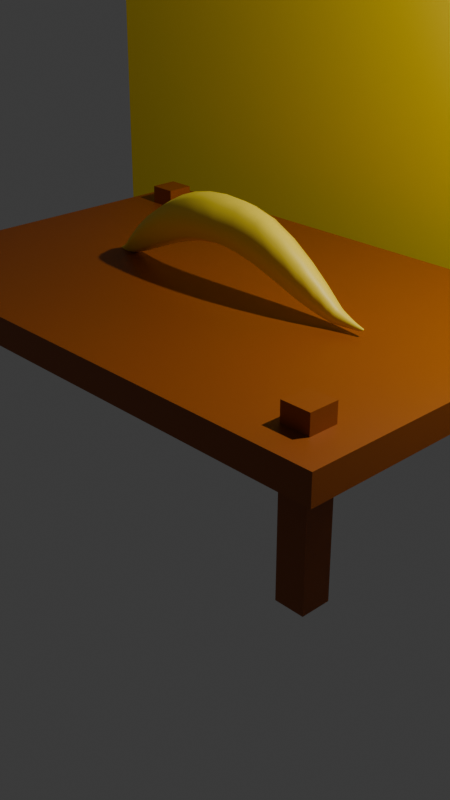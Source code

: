 # Source: banana_escape.blend  (saved by Blender 5.0.119; exported with 4.5.12 LTS)
import bpy
from mathutils import Matrix  # noqa: F401  (used for matrix-valued properties, if any)

bpy.ops.wm.read_factory_settings(use_empty=True)
scene = bpy.context.scene
scene.name = 'Scene'

# ---- collections
col_collection = bpy.data.collections.new('Collection'); scene.collection.children.link(col_collection)
col_table = bpy.data.collections.new('Table'); scene.collection.children.link(col_table)

# ---- materials (node trees are filled in below, after node groups)
mat_banana_material = bpy.data.materials.new('Banana_material')
mat_wall_light = bpy.data.materials.new('Wall_light')
mat_table_brown = bpy.data.materials.new('Table_brown')

# ---- material node trees
mat_banana_material.use_nodes = True; mat_banana_material.node_tree.nodes.clear()
_N = mat_banana_material.node_tree.nodes; _L = mat_banana_material.node_tree.links
n0 = _N.new('ShaderNodeBsdfPrincipled'); n0.name = 'Principled BSDF'; n0.location = (-200, 100)
n0.inputs[0].default_value = (1.0, 0.7529, 0.0356, 1.0)
n1 = _N.new('ShaderNodeOutputMaterial'); n1.name = 'Material Output'; n1.location = (200, 100)
_L.new(n0.outputs[0], n1.inputs[0])
n1.is_active_output = True
mat_wall_light.use_nodes = True; mat_wall_light.node_tree.nodes.clear()
_N = mat_wall_light.node_tree.nodes; _L = mat_wall_light.node_tree.links
n0 = _N.new('ShaderNodeBsdfPrincipled'); n0.name = 'Principled BSDF'; n0.location = (-200, 100)
n0.inputs[0].default_value = (1.0, 0.7231, 0.0, 1.0)
n1 = _N.new('ShaderNodeOutputMaterial'); n1.name = 'Material Output'; n1.location = (200, 100)
_L.new(n0.outputs[0], n1.inputs[0])
n1.is_active_output = True
mat_table_brown.use_nodes = True; mat_table_brown.node_tree.nodes.clear()
_N = mat_table_brown.node_tree.nodes; _L = mat_table_brown.node_tree.links
n0 = _N.new('ShaderNodeBsdfPrincipled'); n0.name = 'Principled BSDF'; n0.location = (-200, 100)
n0.inputs[0].default_value = (0.305, 0.07036, 0.0, 1.0)
n1 = _N.new('ShaderNodeOutputMaterial'); n1.name = 'Material Output'; n1.location = (200, 100)
_L.new(n0.outputs[0], n1.inputs[0])
n1.is_active_output = True

# ---- world
world_world = bpy.data.worlds.new('World'); scene.world = world_world
world_world.use_nodes = True; world_world.node_tree.nodes.clear()
_N = world_world.node_tree.nodes; _L = world_world.node_tree.links
n0 = _N.new('ShaderNodeOutputWorld'); n0.name = 'World Output'; n0.location = (200, 100)
n1 = _N.new('ShaderNodeBackground'); n1.name = 'Background'; n1.location = (-200, 100)
n1.inputs[0].default_value = (0.05088, 0.05088, 0.05088, 1.0)
_L.new(n1.outputs[0], n0.inputs[0])
n0.is_active_output = True
world_world.color = (0.05088, 0.05088, 0.05088)
world_world.sun_shadow_jitter_overblur = 0.0

# ---- cameras
cam_camera = bpy.data.cameras.new('Camera')
cam_camera.clip_end = 100.0
cam_camera.ortho_scale = 7.314

# ---- lights
light_light = bpy.data.lights.new('Light', 'POINT')
light_light.energy = 1000.0
light_light.shadow_soft_size = 0.1

# ---- meshes
me_cylinder_001 = bpy.data.meshes.new('Cylinder.001')
me_cylinder_001.from_pydata([], [], [])
_uv = me_cylinder_001.uv_layers.new(name='UVMap')
_uv.uv.foreach_set('vector', [])
me_cylinder_001.update()
me_cube = bpy.data.meshes.new('Cube')
me_cube.from_pydata([(0.784, 0.4137, -0.7774), (0.6043, 0.6868, -0.4162), (0.3211, 0.7604, 0.7603), (0.06246, 0.7175, 1.099), (-0.1484, 0.7228, 0.8751), (-0.363, 0.7825, 0.3071), (-0.6603, 0.6586, -0.7313), (-0.8511, 0.402, -1.148), (-0.8455, 0.4586, -0.5959), (-0.6318, 0.8424, 1.078), (-0.3903, 0.8574, 2.385), (-0.1897, 0.8198, 3.127), (0.02787, 0.8444, 3.473), (0.2948, 0.8768, 3.262), (0.5883, 0.8282, 1.625), (0.8003, 0.4896, 0.0184), (-0.8505, 0.01513, -1.148), (-0.6623, -0.5421, -0.6929), (-0.3856, -1.208, 0.3587), (-0.1763, -1.256, 0.95), (0.05817, -1.235, 1.104), (0.334, -1.205, 0.6947), (0.6056, -0.8082, -0.4411), (0.7835, -0.2596, -0.7901), (0.7996, -0.334, 0.0175), (0.599, -0.843, 1.653), (0.3155, -0.9921, 3.311), (0.01821, -1.035, 3.584), (-0.2347, -1.083, 3.342), (-0.4345, -1.086, 2.551), (-0.6427, -0.8561, 1.174), (-0.8469, -0.06284, -0.5644), (0.9559, 0.0506, -0.6746), (0.7889, -0.2464, -0.7888), (0.9468, 0.03017, -0.6916), (0.9227, -0.0006614, -0.7109), (0.8859, -0.05117, -0.7354), (0.84, -0.1325, -0.7646), (0.8058, -0.3172, -0.009491), (0.9655, 0.05182, -0.5486), (0.857, -0.1811, -0.2169), (0.9019, -0.07515, -0.3769), (0.9369, -0.007055, -0.4744), (0.9588, 0.03079, -0.5243), (0.9559, 0.1689, -0.6746), (0.7894, 0.4049, -0.7768), (0.9468, 0.1882, -0.6914), (0.9227, 0.2154, -0.7097), (0.8859, 0.2581, -0.7325), (0.8402, 0.3236, -0.7582), (0.9655, 0.1701, -0.5486), (0.8065, 0.4784, -0.00916), (0.9588, 0.1909, -0.5243), (0.9369, 0.2266, -0.4753), (0.9019, 0.2887, -0.3801), (0.8571, 0.3793, -0.2209), (-0.868, 0.04722, -1.154), (-0.9291, 0.1873, -1.125), (-0.8948, 0.09634, -1.158), (-0.912, 0.1311, -1.153), (-0.922, 0.1552, -1.146), (-0.9273, 0.173, -1.137), (-0.8651, -0.01322, -0.6685), (-0.9308, 0.1867, -1.018), (-0.8946, 0.06332, -0.8195), (-0.9139, 0.1161, -0.9137), (-0.9245, 0.1501, -0.9689), (-0.9295, 0.1717, -1.0), (-0.9288, 0.2722, -1.126), (-0.8685, 0.3805, -1.154), (-0.9269, 0.2861, -1.138), (-0.9215, 0.3015, -1.147), (-0.9116, 0.3205, -1.153), (-0.8949, 0.3462, -1.157), (-0.8642, 0.4252, -0.6919), (-0.9305, 0.2716, -1.019), (-0.894, 0.3712, -0.8314), (-0.9133, 0.3314, -0.9192), (-0.924, 0.3041, -0.9713), (-0.9291, 0.2856, -1.002)], [], [(15, 14, 25, 24), (14, 13, 26, 25), (13, 12, 27, 26), (12, 11, 28, 27), (11, 10, 29, 28), (10, 9, 30, 29), (9, 8, 31, 30), (7, 6, 17, 16), (6, 5, 18, 17), (5, 4, 19, 18), (4, 3, 20, 19), (3, 2, 21, 20), (2, 1, 22, 21), (1, 0, 23, 22), (23, 24, 25, 22), (22, 25, 26, 21), (21, 26, 27, 20), (20, 27, 28, 19), (19, 28, 29, 18), (18, 29, 30, 17), (17, 30, 31, 16), (7, 8, 9, 6), (6, 9, 10, 5), (5, 10, 11, 4), (4, 11, 12, 3), (3, 12, 13, 2), (2, 13, 14, 1), (1, 14, 15, 0), (50, 44, 46, 52), (52, 46, 47, 53), (53, 47, 48, 54), (54, 48, 49, 55), (55, 49, 45, 51), (33, 45, 49, 37), (37, 49, 48, 36), (36, 48, 47, 35), (35, 47, 46, 34), (34, 46, 44, 32), (51, 38, 40, 55), (55, 40, 41, 54), (54, 41, 42, 53), (53, 42, 43, 52), (52, 43, 39, 50), (38, 33, 37, 40), (40, 37, 36, 41), (41, 36, 35, 42), (42, 35, 34, 43), (43, 34, 32, 39), (0, 45, 33, 23), (44, 50, 39, 32), (33, 38, 24, 23), (51, 15, 24, 38), (0, 15, 51, 45), (69, 56, 58, 73), (73, 58, 59, 72), (72, 59, 60, 71), (71, 60, 61, 70), (70, 61, 57, 68), (56, 62, 64, 58), (58, 64, 65, 59), (59, 65, 66, 60), (60, 66, 67, 61), (61, 67, 63, 57), (62, 74, 76, 64), (64, 76, 77, 65), (65, 77, 78, 66), (66, 78, 79, 67), (67, 79, 75, 63), (74, 69, 73, 76), (76, 73, 72, 77), (77, 72, 71, 78), (78, 71, 70, 79), (79, 70, 68, 75), (69, 7, 16, 56), (57, 63, 75, 68), (16, 31, 62, 56), (8, 74, 62, 31), (69, 74, 8, 7)])
me_cube.polygons.foreach_set('use_smooth', [True] * 78)
_uv = me_cube.uv_layers.new(name='UVMap')
_uv.uv.foreach_set('vector', [0.6528, 0.5, 0.6806, 0.5, 0.6806, 0.75, 0.6528, 0.75, 0.6806, 0.5, 0.7083, 0.5, 0.7083, 0.75, 0.6806, 0.75, 0.7083, 0.5, 0.7361, 0.5, 0.7361, 0.75, 0.7083, 0.75, 0.7361, 0.5, 0.7639, 0.5, 0.7639, 0.75, 0.7361, 0.75, 0.7639, 0.5, 0.7917, 0.5, 0.7917, 0.75, 0.7639, 0.75, 0.7917, 0.5, 0.8194, 0.5, 0.8194, 0.75, 0.7917, 0.75, 0.8194, 0.5, 0.8472, 0.5, 0.8472, 0.75, 0.8194, 0.75, 0.1528, 0.5, 0.1806, 0.5, 0.1806, 0.75, 0.1528, 0.75, 0.1806, 0.5, 0.2083, 0.5, 0.2083, 0.75, 0.1806, 0.75, 0.2083, 0.5, 0.2361, 0.5, 0.2361, 0.75, 0.2083, 0.75, 0.2361, 0.5, 0.2639, 0.5, 0.2639, 0.75, 0.2361, 0.75, 0.2639, 0.5, 0.2917, 0.5, 0.2917, 0.75, 0.2639, 0.75, 0.2917, 0.5, 0.3194, 0.5, 0.3194, 0.75, 0.2917, 0.75, 0.3194, 0.5, 0.3472, 0.5, 0.3472, 0.75, 0.3194, 0.75, 0.375, 0.7778, 0.625, 0.7778, 0.625, 0.8056, 0.375, 0.8056, 0.375, 0.8056, 0.625, 0.8056, 0.625, 0.8333, 0.375, 0.8333, 0.375, 0.8333, 0.625, 0.8333, 0.625, 0.8611, 0.375, 0.8611, 0.375, 0.8611, 0.625, 0.8611, 0.625, 0.8889, 0.375, 0.8889, 0.375, 0.8889, 0.625, 0.8889, 0.625, 0.9167, 0.375, 0.9167, 0.375, 0.9167, 0.625, 0.9167, 0.625, 0.9444, 0.375, 0.9444, 0.375, 0.9444, 0.625, 0.9444, 0.625, 0.9722, 0.375, 0.9722, 0.375, 0.2778, 0.625, 0.2778, 0.625, 0.3056, 0.375, 0.3056, 0.375, 0.3056, 0.625, 0.3056, 0.625, 0.3333, 0.375, 0.3333, 0.375, 0.3333, 0.625, 0.3333, 0.625, 0.3611, 0.375, 0.3611, 0.375, 0.3611, 0.625, 0.3611, 0.625, 0.3889, 0.375, 0.3889, 0.375, 0.3889, 0.625, 0.3889, 0.625, 0.4167, 0.375, 0.4167, 0.375, 0.4167, 0.625, 0.4167, 0.625, 0.4444, 0.375, 0.4444, 0.375, 0.4444, 0.625, 0.4444, 0.625, 0.4722, 0.375, 0.4722, 0.5679, 0.5591, 0.4321, 0.5591, 0.4177, 0.5412, 0.5887, 0.5412, 0.5887, 0.5412, 0.4177, 0.5412, 0.4111, 0.5257, 0.6138, 0.5257, 0.6138, 0.5257, 0.4111, 0.5257, 0.3675, 0.4974, 0.6177, 0.4985, 0.6177, 0.4985, 0.3675, 0.4974, 0.3652, 0.4915, 0.631, 0.4918, 0.631, 0.4918, 0.3652, 0.4915, 0.3616, 0.4866, 0.6384, 0.4866, 0.3616, 0.7634, 0.3616, 0.4866, 0.3652, 0.4915, 0.368, 0.7572, 0.368, 0.7572, 0.3652, 0.4915, 0.3675, 0.4974, 0.3782, 0.7472, 0.3782, 0.7472, 0.3675, 0.4974, 0.4111, 0.5257, 0.4111, 0.727, 0.4111, 0.727, 0.4111, 0.5257, 0.4177, 0.5412, 0.4177, 0.7095, 0.4177, 0.7095, 0.4177, 0.5412, 0.4321, 0.5591, 0.4321, 0.6909, 0.6384, 0.4866, 0.6384, 0.7634, 0.6337, 0.7574, 0.631, 0.4918, 0.631, 0.4918, 0.6337, 0.7574, 0.6283, 0.7483, 0.6177, 0.4985, 0.6177, 0.4985, 0.6283, 0.7483, 0.6138, 0.727, 0.6138, 0.5257, 0.6138, 0.5257, 0.6138, 0.727, 0.5887, 0.7095, 0.5887, 0.5412, 0.5887, 0.5412, 0.5887, 0.7095, 0.5679, 0.6909, 0.5679, 0.5591, 0.6384, 0.7634, 0.3616, 0.7634, 0.368, 0.7572, 0.6337, 0.7574, 0.6337, 0.7574, 0.368, 0.7572, 0.3782, 0.7472, 0.6283, 0.7483, 0.6283, 0.7483, 0.3782, 0.7472, 0.4111, 0.727, 0.6138, 0.727, 0.6138, 0.727, 0.4111, 0.727, 0.4177, 0.7095, 0.5887, 0.7095, 0.5887, 0.7095, 0.4177, 0.7095, 0.4321, 0.6909, 0.5679, 0.6909, 0.3472, 0.5, 0.3616, 0.4866, 0.3616, 0.7634, 0.3472, 0.75, 0.4321, 0.5591, 0.5679, 0.5591, 0.5679, 0.6909, 0.4321, 0.6909, 0.3616, 0.7634, 0.6384, 0.7634, 0.625, 0.7778, 0.375, 0.7778, 0.6384, 0.4866, 0.6528, 0.5, 0.6528, 0.75, 0.6384, 0.7634, 0.375, 0.4722, 0.625, 0.4722, 0.6384, 0.4866, 0.3616, 0.4866, 0.149, 0.5, 0.149, 0.75, 0.1425, 0.7466, 0.1425, 0.5026, 0.1425, 0.5026, 0.1425, 0.7466, 0.125, 0.7428, 0.125, 0.5164, 0.3722, 0.2549, 0.3933, 0.003618, 0.4099, 0.02351, 0.4099, 0.2226, 0.4099, 0.2226, 0.4099, 0.02351, 0.4162, 0.0422, 0.4162, 0.2068, 0.4162, 0.2068, 0.4162, 0.0422, 0.4301, 0.0618, 0.4301, 0.1882, 0.375, 0.976, 0.625, 0.976, 0.6261, 0.9848, 0.3815, 0.9849, 0.3815, 0.9849, 0.6261, 0.9848, 0.625, 1.0, 0.4116, 1.0, 0.3933, 0.003618, 0.625, 0.003713, 0.6143, 0.02351, 0.4099, 0.02351, 0.4099, 0.02351, 0.6143, 0.02351, 0.59, 0.0422, 0.4162, 0.0422, 0.4162, 0.0422, 0.59, 0.0422, 0.5699, 0.0618, 0.4301, 0.0618, 0.851, 0.75, 0.851, 0.5, 0.8594, 0.5034, 0.8594, 0.7474, 0.8594, 0.7474, 0.8594, 0.5034, 0.875, 0.5162, 0.875, 0.7426, 0.625, 0.003713, 0.6081, 0.2549, 0.6143, 0.2226, 0.6143, 0.02351, 0.6143, 0.02351, 0.6143, 0.2226, 0.59, 0.2068, 0.59, 0.0422, 0.59, 0.0422, 0.59, 0.2068, 0.5699, 0.1882, 0.5699, 0.0618, 0.625, 0.274, 0.375, 0.274, 0.3739, 0.268, 0.6185, 0.268, 0.6185, 0.268, 0.3739, 0.268, 0.3722, 0.2549, 0.6081, 0.2549, 0.6081, 0.2549, 0.3722, 0.2549, 0.4099, 0.2226, 0.6143, 0.2226, 0.6143, 0.2226, 0.4099, 0.2226, 0.4162, 0.2068, 0.59, 0.2068, 0.59, 0.2068, 0.4162, 0.2068, 0.4301, 0.1882, 0.5699, 0.1882, 0.149, 0.5, 0.1528, 0.5, 0.1528, 0.75, 0.149, 0.75, 0.4301, 0.0618, 0.5699, 0.0618, 0.5699, 0.1882, 0.4301, 0.1882, 0.375, 0.9722, 0.625, 0.9722, 0.625, 0.976, 0.375, 0.976, 0.8472, 0.5, 0.851, 0.5, 0.851, 0.75, 0.8472, 0.75, 0.375, 0.274, 0.625, 0.274, 0.625, 0.2778, 0.375, 0.2778])
me_cube.materials.append(mat_banana_material)
me_cube.update()
me_cube_006 = bpy.data.meshes.new('Cube.006')
me_cube_006.from_pydata([(-1.0, -1.0, -1.0), (-1.0, -1.0, 1.0), (-1.0, 1.0, -1.0), (-1.0, 1.0, 1.0), (1.0, -1.0, -1.0), (1.0, -1.0, 1.0), (1.0, 1.0, -1.0), (1.0, 1.0, 1.0)], [], [(0, 1, 3, 2), (2, 3, 7, 6), (6, 7, 5, 4), (4, 5, 1, 0), (2, 6, 4, 0), (7, 3, 1, 5)])
_uv = me_cube_006.uv_layers.new(name='UVMap')
_uv.uv.foreach_set('vector', [0.375, 0.0, 0.625, 0.0, 0.625, 0.25, 0.375, 0.25, 0.375, 0.25, 0.625, 0.25, 0.625, 0.5, 0.375, 0.5, 0.375, 0.5, 0.625, 0.5, 0.625, 0.75, 0.375, 0.75, 0.375, 0.75, 0.625, 0.75, 0.625, 1.0, 0.375, 1.0, 0.125, 0.5, 0.375, 0.5, 0.375, 0.75, 0.125, 0.75, 0.625, 0.5, 0.875, 0.5, 0.875, 0.75, 0.625, 0.75])
me_cube_006.materials.append(mat_wall_light)
me_cube_006.update()
me_cylinder = bpy.data.meshes.new('Cylinder')
me_cylinder.from_pydata([], [], [])
_uv = me_cylinder.uv_layers.new(name='UVMap')
_uv.uv.foreach_set('vector', [])
me_cylinder.update()
me_cube_002 = bpy.data.meshes.new('Cube.002')
me_cube_002.from_pydata([(-1.0, -1.0, -1.0), (-1.0, -1.0, 1.0), (-1.0, 1.0, -1.0), (-1.0, 1.0, 1.0), (1.0, -1.0, -1.0), (1.0, -1.0, 1.0), (1.0, 1.0, -1.0), (1.0, 1.0, 1.0)], [], [(0, 1, 3, 2), (2, 3, 7, 6), (6, 7, 5, 4), (4, 5, 1, 0), (2, 6, 4, 0), (7, 3, 1, 5)])
_uv = me_cube_002.uv_layers.new(name='UVMap')
_uv.uv.foreach_set('vector', [0.375, 0.0, 0.625, 0.0, 0.625, 0.25, 0.375, 0.25, 0.375, 0.25, 0.625, 0.25, 0.625, 0.5, 0.375, 0.5, 0.375, 0.5, 0.625, 0.5, 0.625, 0.75, 0.375, 0.75, 0.375, 0.75, 0.625, 0.75, 0.625, 1.0, 0.375, 1.0, 0.125, 0.5, 0.375, 0.5, 0.375, 0.75, 0.125, 0.75, 0.625, 0.5, 0.875, 0.5, 0.875, 0.75, 0.625, 0.75])
me_cube_002.materials.append(mat_table_brown)
me_cube_002.update()
me_cube_003 = bpy.data.meshes.new('Cube.003')
me_cube_003.from_pydata([(-1.0, -1.0, -1.0), (-1.0, -1.0, 1.0), (-1.0, 1.0, -1.0), (-1.0, 1.0, 1.0), (1.0, -1.0, -1.0), (1.0, -1.0, 1.0), (1.0, 1.0, -1.0), (1.0, 1.0, 1.0)], [], [(0, 1, 3, 2), (2, 3, 7, 6), (6, 7, 5, 4), (4, 5, 1, 0), (2, 6, 4, 0), (7, 3, 1, 5)])
_uv = me_cube_003.uv_layers.new(name='UVMap')
_uv.uv.foreach_set('vector', [0.375, 0.0, 0.625, 0.0, 0.625, 0.25, 0.375, 0.25, 0.375, 0.25, 0.625, 0.25, 0.625, 0.5, 0.375, 0.5, 0.375, 0.5, 0.625, 0.5, 0.625, 0.75, 0.375, 0.75, 0.375, 0.75, 0.625, 0.75, 0.625, 1.0, 0.375, 1.0, 0.125, 0.5, 0.375, 0.5, 0.375, 0.75, 0.125, 0.75, 0.625, 0.5, 0.875, 0.5, 0.875, 0.75, 0.625, 0.75])
me_cube_003.materials.append(mat_table_brown)
me_cube_003.update()
me_cube_004 = bpy.data.meshes.new('Cube.004')
me_cube_004.from_pydata([(-1.0, -1.0, -1.0), (-1.0, -1.0, 1.0), (-1.0, 1.0, -1.0), (-1.0, 1.0, 1.0), (1.0, -1.0, -1.0), (1.0, -1.0, 1.0), (1.0, 1.0, -1.0), (1.0, 1.0, 1.0)], [], [(0, 1, 3, 2), (2, 3, 7, 6), (6, 7, 5, 4), (4, 5, 1, 0), (2, 6, 4, 0), (7, 3, 1, 5)])
_uv = me_cube_004.uv_layers.new(name='UVMap')
_uv.uv.foreach_set('vector', [0.375, 0.0, 0.625, 0.0, 0.625, 0.25, 0.375, 0.25, 0.375, 0.25, 0.625, 0.25, 0.625, 0.5, 0.375, 0.5, 0.375, 0.5, 0.625, 0.5, 0.625, 0.75, 0.375, 0.75, 0.375, 0.75, 0.625, 0.75, 0.625, 1.0, 0.375, 1.0, 0.125, 0.5, 0.375, 0.5, 0.375, 0.75, 0.125, 0.75, 0.625, 0.5, 0.875, 0.5, 0.875, 0.75, 0.625, 0.75])
me_cube_004.materials.append(mat_table_brown)
me_cube_004.update()
me_cube_005 = bpy.data.meshes.new('Cube.005')
me_cube_005.from_pydata([(-1.0, -1.0, -1.0), (-1.0, -1.0, 1.0), (-1.0, 1.0, -1.0), (-1.0, 1.0, 1.0), (1.0, -1.0, -1.0), (1.0, -1.0, 1.0), (1.0, 1.0, -1.0), (1.0, 1.0, 1.0)], [], [(0, 1, 3, 2), (2, 3, 7, 6), (6, 7, 5, 4), (4, 5, 1, 0), (2, 6, 4, 0), (7, 3, 1, 5)])
_uv = me_cube_005.uv_layers.new(name='UVMap')
_uv.uv.foreach_set('vector', [0.375, 0.0, 0.625, 0.0, 0.625, 0.25, 0.375, 0.25, 0.375, 0.25, 0.625, 0.25, 0.625, 0.5, 0.375, 0.5, 0.375, 0.5, 0.625, 0.5, 0.625, 0.75, 0.375, 0.75, 0.375, 0.75, 0.625, 0.75, 0.625, 1.0, 0.375, 1.0, 0.125, 0.5, 0.375, 0.5, 0.375, 0.75, 0.125, 0.75, 0.625, 0.5, 0.875, 0.5, 0.875, 0.75, 0.625, 0.75])
me_cube_005.materials.append(mat_table_brown)
me_cube_005.update()
me_cube_001 = bpy.data.meshes.new('Cube.001')
me_cube_001.from_pydata([(-1.0, -1.0, -1.0), (-1.0, -1.0, 1.0), (-1.0, 1.0, -1.0), (-1.0, 1.0, 1.0), (1.0, -1.0, -1.0), (1.0, -1.0, 1.0), (1.0, 1.0, -1.0), (1.0, 1.0, 1.0)], [], [(0, 1, 3, 2), (2, 3, 7, 6), (6, 7, 5, 4), (4, 5, 1, 0), (2, 6, 4, 0), (7, 3, 1, 5)])
_uv = me_cube_001.uv_layers.new(name='UVMap')
_uv.uv.foreach_set('vector', [0.375, 0.0, 0.625, 0.0, 0.625, 0.25, 0.375, 0.25, 0.375, 0.25, 0.625, 0.25, 0.625, 0.5, 0.375, 0.5, 0.375, 0.5, 0.625, 0.5, 0.625, 0.75, 0.375, 0.75, 0.375, 0.75, 0.625, 0.75, 0.625, 1.0, 0.375, 1.0, 0.125, 0.5, 0.375, 0.5, 0.375, 0.75, 0.125, 0.75, 0.625, 0.5, 0.875, 0.5, 0.875, 0.75, 0.625, 0.75])
me_cube_001.materials.append(mat_table_brown)
me_cube_001.update()

# ---- objects
ob_cylinder_001 = bpy.data.objects.new('Cylinder.001', me_cylinder_001)
ob_banana = bpy.data.objects.new('Banana', me_cube)
ob_light = bpy.data.objects.new('Light', light_light)
ob_camera = bpy.data.objects.new('Camera', cam_camera)
ob_wall = bpy.data.objects.new('Wall', me_cube_006)
ob_cylinder = bpy.data.objects.new('Cylinder', me_cylinder)
ob_leg_1 = bpy.data.objects.new('Leg_1', me_cube_002)
ob_leg_2 = bpy.data.objects.new('Leg_2', me_cube_003)
ob_leg_3 = bpy.data.objects.new('Leg_3', me_cube_004)
ob_leg_4 = bpy.data.objects.new('Leg_4', me_cube_005)
ob_table_head = bpy.data.objects.new('Table_head', me_cube_001)

# ---- transforms, parenting, visibility, modifiers, constraints
ob_cylinder_001.location = (-0.1186, -2.998, 1.637)
ob_cylinder_001.scale = (0.4616, 0.4616, 0.4616)
ob_banana.location = (0.0, 0.0, 1.35)
ob_banana.scale = (1.8, 0.22, 0.22)
_m = ob_banana.modifiers.new('Subdivision', 'SUBSURF')
_m.render_levels = 1
ob_light.location = (4.076, 1.005, 5.904)
ob_light.rotation_euler = (0.6503, 0.05522, 1.866)
ob_light.lock_rotations_4d = False
ob_light.empty_display_type = 'ARROWS'
ob_light.color = (0.0, 0.0, 0.0, 0.0)
ob_light.lineart.crease_threshold = 0.0
ob_camera.location = (7.359, -6.926, 4.958)
ob_camera.rotation_euler = (1.109, 0.0, 0.8149)
ob_camera.lock_rotations_4d = False
ob_camera.empty_display_type = 'ARROWS'
ob_camera.color = (0.0, 0.0, 0.0, 0.0)
ob_camera.display_type = 'WIRE'
ob_camera.lineart.crease_threshold = 0.0
ob_wall.location = (0.0, 3.0, 2.0)
ob_wall.scale = (5.0, 0.1, 2.0)
ob_cylinder.location = (0.0, 0.0, 1.35)
ob_cylinder.rotation_euler = (1.571, 0.0, 0.0)
ob_cylinder.scale = (0.18, 0.18, 1.2)
ob_leg_1.location = (-2.5, -1.5, 0.45)
ob_leg_1.scale = (0.15, 0.15, 0.9)
ob_leg_2.location = (2.5, -1.5, 0.45)
ob_leg_2.scale = (0.15, 0.15, 0.9)
ob_leg_3.location = (-2.5, 1.5, 0.45)
ob_leg_3.scale = (0.15, 0.15, 0.9)
ob_leg_4.location = (2.5, 1.5, 0.45)
ob_leg_4.scale = (0.15, 0.15, 0.9)
ob_table_head.location = (0.0, 0.0, 1.0)
ob_table_head.scale = (3.0, 2.0, 0.15)

# ---- collection membership
scene.collection.objects.link(ob_cylinder_001)
scene.collection.objects.link(ob_banana)
col_collection.objects.link(ob_light)
col_collection.objects.link(ob_camera)
col_collection.objects.link(ob_wall)
col_collection.objects.link(ob_cylinder)
col_table.objects.link(ob_leg_1)
col_table.objects.link(ob_leg_2)
col_table.objects.link(ob_leg_3)
col_table.objects.link(ob_leg_4)
col_table.objects.link(ob_table_head)

# ---- scene / render settings (as saved in the file)
scene.camera = ob_camera
scene.frame_start = 1; scene.frame_end = 288; scene.frame_set(1)
scene.render.engine = 'BLENDER_EEVEE_NEXT'
scene.render.resolution_x = 1080
scene.render.resolution_y = 1920
scene.render.bake_bias = 0.0
scene.render.bake_samples = 0
scene.cycles.sampling_pattern = 'TABULATED_SOBOL'
scene.eevee.use_volume_custom_range = False
bpy.context.view_layer.update()
